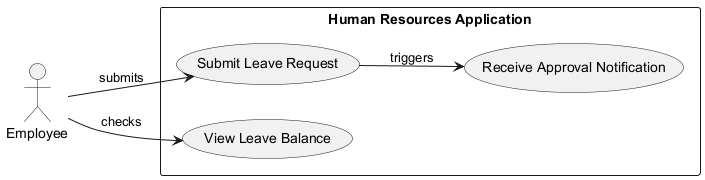

The diagram above was rendered by PlantUML. Its source (embedded in the PNG):
@startuml
left to right direction

actor Employee
rectangle "Human Resources Application" {
    usecase "Submit Leave Request" as UC1
    usecase "View Leave Balance" as UC2
    usecase "Receive Approval Notification" as UC3
}

Employee --> UC1 : submits
Employee --> UC2 : checks
UC1 --> UC3 : triggers

@enduml